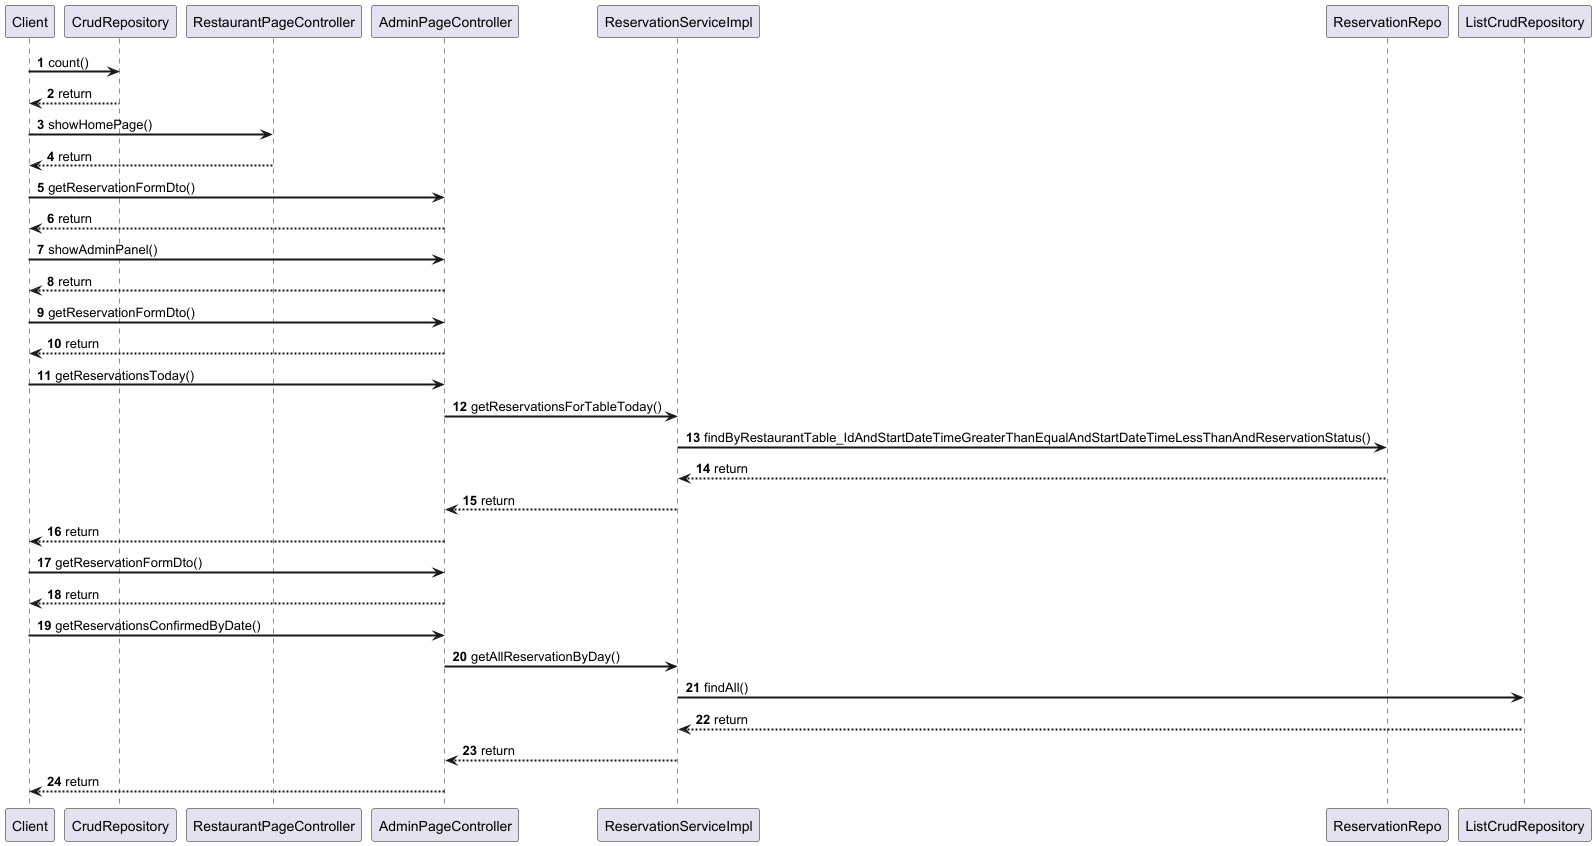

The diagram above was rendered by PlantUML. Its source (embedded in the PNG):
@startuml
autonumber
skinparam sequenceArrowThickness 2

Client -> CrudRepository: count()
CrudRepository --> Client: return

Client -> RestaurantPageController: showHomePage()
RestaurantPageController --> Client: return

Client -> AdminPageController: getReservationFormDto()
AdminPageController --> Client: return

Client -> AdminPageController: showAdminPanel()
AdminPageController --> Client: return

Client -> AdminPageController: getReservationFormDto()
AdminPageController --> Client: return

Client -> AdminPageController: getReservationsToday()
AdminPageController -> ReservationServiceImpl: getReservationsForTableToday()
ReservationServiceImpl -> ReservationRepo: findByRestaurantTable_IdAndStartDateTimeGreaterThanEqualAndStartDateTimeLessThanAndReservationStatus()
ReservationRepo --> ReservationServiceImpl: return

ReservationServiceImpl --> AdminPageController: return

AdminPageController --> Client: return

Client -> AdminPageController: getReservationFormDto()
AdminPageController --> Client: return

Client -> AdminPageController: getReservationsConfirmedByDate()
AdminPageController -> ReservationServiceImpl: getAllReservationByDay()
ReservationServiceImpl -> ListCrudRepository: findAll()
ListCrudRepository --> ReservationServiceImpl: return

ReservationServiceImpl --> AdminPageController: return

AdminPageController --> Client: return

@enduml